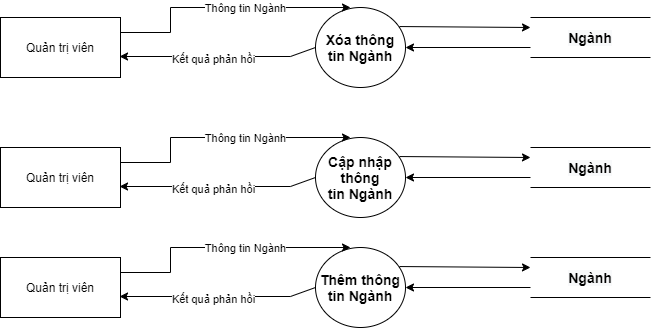

The diagram above was exported from draw.io. Its source (the exported page's mxGraphModel, read from the mxfile embedded in the PNG):
<mxGraphModel dx="868" dy="520" grid="1" gridSize="10" guides="1" tooltips="1" connect="1" arrows="1" fold="1" page="1" pageScale="1" pageWidth="850" pageHeight="1100" math="0" shadow="0">
  <root>
    <mxCell id="X65Kh-BxioWXdsh4PPup-0" />
    <mxCell id="X65Kh-BxioWXdsh4PPup-1" parent="X65Kh-BxioWXdsh4PPup-0" />
    <mxCell id="X65Kh-BxioWXdsh4PPup-2" value="Quản trị viên" style="rounded=0;whiteSpace=wrap;html=1;" parent="X65Kh-BxioWXdsh4PPup-1" vertex="1">
      <mxGeometry x="110" y="310" width="120" height="60" as="geometry" />
    </mxCell>
    <mxCell id="X65Kh-BxioWXdsh4PPup-3" value="&lt;span style=&quot;font-size: 14px&quot;&gt;&lt;b&gt;Thêm thông tin&amp;nbsp;&lt;/b&gt;&lt;/span&gt;&lt;b style=&quot;font-size: 14px&quot;&gt;Ngành&lt;/b&gt;" style="ellipse;whiteSpace=wrap;html=1;" parent="X65Kh-BxioWXdsh4PPup-1" vertex="1">
      <mxGeometry x="425" y="300" width="90" height="80" as="geometry" />
    </mxCell>
    <mxCell id="X65Kh-BxioWXdsh4PPup-4" value="&#10;&#10;&lt;b style=&quot;color: rgb(0, 0, 0); font-family: helvetica; font-size: 14px; font-style: normal; letter-spacing: normal; text-align: center; text-indent: 0px; text-transform: none; word-spacing: 0px; background-color: rgb(248, 249, 250);&quot;&gt;Ngành&lt;/b&gt;&#10;&#10;" style="shape=partialRectangle;whiteSpace=wrap;html=1;left=0;right=0;fillColor=none;" parent="X65Kh-BxioWXdsh4PPup-1" vertex="1">
      <mxGeometry x="640" y="310" width="120" height="40" as="geometry" />
    </mxCell>
    <mxCell id="X65Kh-BxioWXdsh4PPup-5" value="" style="endArrow=classic;html=1;rounded=0;entryX=1;entryY=0.5;entryDx=0;entryDy=0;exitX=0;exitY=0.75;exitDx=0;exitDy=0;" parent="X65Kh-BxioWXdsh4PPup-1" source="X65Kh-BxioWXdsh4PPup-4" target="X65Kh-BxioWXdsh4PPup-3" edge="1">
      <mxGeometry width="50" height="50" relative="1" as="geometry">
        <mxPoint x="465" y="480" as="sourcePoint" />
        <mxPoint x="495" y="660" as="targetPoint" />
      </mxGeometry>
    </mxCell>
    <mxCell id="X65Kh-BxioWXdsh4PPup-6" value="" style="endArrow=classic;html=1;rounded=0;entryX=0;entryY=0.25;entryDx=0;entryDy=0;exitX=0.933;exitY=0.238;exitDx=0;exitDy=0;exitPerimeter=0;" parent="X65Kh-BxioWXdsh4PPup-1" source="X65Kh-BxioWXdsh4PPup-3" target="X65Kh-BxioWXdsh4PPup-4" edge="1">
      <mxGeometry width="50" height="50" relative="1" as="geometry">
        <mxPoint x="445" y="710" as="sourcePoint" />
        <mxPoint x="495" y="660" as="targetPoint" />
      </mxGeometry>
    </mxCell>
    <mxCell id="X65Kh-BxioWXdsh4PPup-7" style="edgeStyle=orthogonalEdgeStyle;rounded=0;orthogonalLoop=1;jettySize=auto;html=1;exitX=1;exitY=0.25;exitDx=0;exitDy=0;entryX=0;entryY=0.5;entryDx=0;entryDy=0;" parent="X65Kh-BxioWXdsh4PPup-1" source="X65Kh-BxioWXdsh4PPup-2" edge="1">
      <mxGeometry relative="1" as="geometry">
        <mxPoint x="280" y="350" as="sourcePoint" />
        <mxPoint x="460" y="300" as="targetPoint" />
        <Array as="points">
          <mxPoint x="280" y="325" />
          <mxPoint x="280" y="300" />
        </Array>
      </mxGeometry>
    </mxCell>
    <mxCell id="X65Kh-BxioWXdsh4PPup-8" value="Thông tin Ngành" style="edgeLabel;html=1;align=center;verticalAlign=middle;resizable=0;points=[];" parent="X65Kh-BxioWXdsh4PPup-7" vertex="1" connectable="0">
      <mxGeometry x="-0.2702" y="1" relative="1" as="geometry">
        <mxPoint x="56" y="1" as="offset" />
      </mxGeometry>
    </mxCell>
    <mxCell id="X65Kh-BxioWXdsh4PPup-9" value="" style="endArrow=classic;html=1;rounded=0;fontSize=14;entryX=0.992;entryY=0.65;entryDx=0;entryDy=0;exitX=0;exitY=0.5;exitDx=0;exitDy=0;entryPerimeter=0;" parent="X65Kh-BxioWXdsh4PPup-1" source="X65Kh-BxioWXdsh4PPup-3" target="X65Kh-BxioWXdsh4PPup-2" edge="1">
      <mxGeometry width="50" height="50" relative="1" as="geometry">
        <mxPoint x="473.1801948466052" y="331.6442712474617" as="sourcePoint" />
        <mxPoint x="280" y="368.36" as="targetPoint" />
        <Array as="points">
          <mxPoint x="400" y="349" />
        </Array>
      </mxGeometry>
    </mxCell>
    <mxCell id="X65Kh-BxioWXdsh4PPup-10" value="&lt;font style=&quot;font-size: 12px&quot;&gt;&lt;span style=&quot;font-size: 11px&quot;&gt;Kết quả phản hồi&lt;/span&gt;&lt;br style=&quot;font-size: 12px&quot;&gt;&lt;/font&gt;" style="edgeLabel;html=1;align=center;verticalAlign=middle;resizable=0;points=[];fontSize=12;" parent="X65Kh-BxioWXdsh4PPup-9" vertex="1" connectable="0">
      <mxGeometry x="0.0576" y="1" relative="1" as="geometry">
        <mxPoint as="offset" />
      </mxGeometry>
    </mxCell>
    <mxCell id="X65Kh-BxioWXdsh4PPup-11" value="Quản trị viên" style="rounded=0;whiteSpace=wrap;html=1;" parent="X65Kh-BxioWXdsh4PPup-1" vertex="1">
      <mxGeometry x="110" y="200" width="120" height="60" as="geometry" />
    </mxCell>
    <mxCell id="X65Kh-BxioWXdsh4PPup-12" value="&lt;span style=&quot;font-size: 14px&quot;&gt;&lt;b&gt;Cập nhập thông tin&amp;nbsp;&lt;/b&gt;&lt;/span&gt;&lt;b style=&quot;font-size: 14px&quot;&gt;Ngành&lt;/b&gt;" style="ellipse;whiteSpace=wrap;html=1;" parent="X65Kh-BxioWXdsh4PPup-1" vertex="1">
      <mxGeometry x="425" y="190" width="90" height="80" as="geometry" />
    </mxCell>
    <mxCell id="X65Kh-BxioWXdsh4PPup-13" value="&#10;&#10;&lt;b style=&quot;color: rgb(0, 0, 0); font-family: helvetica; font-size: 14px; font-style: normal; letter-spacing: normal; text-align: center; text-indent: 0px; text-transform: none; word-spacing: 0px; background-color: rgb(248, 249, 250);&quot;&gt;Ngành&lt;/b&gt;&#10;&#10;" style="shape=partialRectangle;whiteSpace=wrap;html=1;left=0;right=0;fillColor=none;" parent="X65Kh-BxioWXdsh4PPup-1" vertex="1">
      <mxGeometry x="640" y="200" width="120" height="40" as="geometry" />
    </mxCell>
    <mxCell id="X65Kh-BxioWXdsh4PPup-14" value="" style="endArrow=classic;html=1;rounded=0;entryX=1;entryY=0.5;entryDx=0;entryDy=0;exitX=0;exitY=0.75;exitDx=0;exitDy=0;" parent="X65Kh-BxioWXdsh4PPup-1" source="X65Kh-BxioWXdsh4PPup-13" target="X65Kh-BxioWXdsh4PPup-12" edge="1">
      <mxGeometry width="50" height="50" relative="1" as="geometry">
        <mxPoint x="465" y="370" as="sourcePoint" />
        <mxPoint x="495" y="550" as="targetPoint" />
      </mxGeometry>
    </mxCell>
    <mxCell id="X65Kh-BxioWXdsh4PPup-15" value="" style="endArrow=classic;html=1;rounded=0;entryX=0;entryY=0.25;entryDx=0;entryDy=0;exitX=0.933;exitY=0.238;exitDx=0;exitDy=0;exitPerimeter=0;" parent="X65Kh-BxioWXdsh4PPup-1" source="X65Kh-BxioWXdsh4PPup-12" target="X65Kh-BxioWXdsh4PPup-13" edge="1">
      <mxGeometry width="50" height="50" relative="1" as="geometry">
        <mxPoint x="445" y="600" as="sourcePoint" />
        <mxPoint x="495" y="550" as="targetPoint" />
      </mxGeometry>
    </mxCell>
    <mxCell id="X65Kh-BxioWXdsh4PPup-16" style="edgeStyle=orthogonalEdgeStyle;rounded=0;orthogonalLoop=1;jettySize=auto;html=1;exitX=1;exitY=0.25;exitDx=0;exitDy=0;entryX=0;entryY=0.5;entryDx=0;entryDy=0;" parent="X65Kh-BxioWXdsh4PPup-1" source="X65Kh-BxioWXdsh4PPup-11" edge="1">
      <mxGeometry relative="1" as="geometry">
        <mxPoint x="280" y="240" as="sourcePoint" />
        <mxPoint x="460" y="190" as="targetPoint" />
        <Array as="points">
          <mxPoint x="280" y="215" />
          <mxPoint x="280" y="190" />
        </Array>
      </mxGeometry>
    </mxCell>
    <mxCell id="X65Kh-BxioWXdsh4PPup-17" value="Thông tin Ngành" style="edgeLabel;html=1;align=center;verticalAlign=middle;resizable=0;points=[];" parent="X65Kh-BxioWXdsh4PPup-16" vertex="1" connectable="0">
      <mxGeometry x="-0.2702" y="1" relative="1" as="geometry">
        <mxPoint x="56" y="1" as="offset" />
      </mxGeometry>
    </mxCell>
    <mxCell id="X65Kh-BxioWXdsh4PPup-18" value="" style="endArrow=classic;html=1;rounded=0;fontSize=14;entryX=0.992;entryY=0.65;entryDx=0;entryDy=0;exitX=0;exitY=0.5;exitDx=0;exitDy=0;entryPerimeter=0;" parent="X65Kh-BxioWXdsh4PPup-1" source="X65Kh-BxioWXdsh4PPup-12" target="X65Kh-BxioWXdsh4PPup-11" edge="1">
      <mxGeometry width="50" height="50" relative="1" as="geometry">
        <mxPoint x="473.1801948466052" y="221.6442712474617" as="sourcePoint" />
        <mxPoint x="280" y="258.36" as="targetPoint" />
        <Array as="points">
          <mxPoint x="400" y="239" />
        </Array>
      </mxGeometry>
    </mxCell>
    <mxCell id="X65Kh-BxioWXdsh4PPup-19" value="&lt;font style=&quot;font-size: 12px&quot;&gt;&lt;span style=&quot;font-size: 11px&quot;&gt;Kết quả phản hồi&lt;/span&gt;&lt;br style=&quot;font-size: 12px&quot;&gt;&lt;/font&gt;" style="edgeLabel;html=1;align=center;verticalAlign=middle;resizable=0;points=[];fontSize=12;" parent="X65Kh-BxioWXdsh4PPup-18" vertex="1" connectable="0">
      <mxGeometry x="0.0576" y="1" relative="1" as="geometry">
        <mxPoint as="offset" />
      </mxGeometry>
    </mxCell>
    <mxCell id="X65Kh-BxioWXdsh4PPup-20" value="Quản trị viên" style="rounded=0;whiteSpace=wrap;html=1;" parent="X65Kh-BxioWXdsh4PPup-1" vertex="1">
      <mxGeometry x="110" y="70" width="120" height="60" as="geometry" />
    </mxCell>
    <mxCell id="X65Kh-BxioWXdsh4PPup-21" value="&lt;span style=&quot;font-size: 14px&quot;&gt;&lt;b&gt;Xóa thông tin Ngành&lt;/b&gt;&lt;/span&gt;" style="ellipse;whiteSpace=wrap;html=1;" parent="X65Kh-BxioWXdsh4PPup-1" vertex="1">
      <mxGeometry x="425" y="60" width="90" height="80" as="geometry" />
    </mxCell>
    <mxCell id="X65Kh-BxioWXdsh4PPup-22" value="&#10;&#10;&lt;b style=&quot;color: rgb(0, 0, 0); font-family: helvetica; font-size: 14px; font-style: normal; letter-spacing: normal; text-align: center; text-indent: 0px; text-transform: none; word-spacing: 0px; background-color: rgb(248, 249, 250);&quot;&gt;Ngành&lt;/b&gt;&#10;&#10;" style="shape=partialRectangle;whiteSpace=wrap;html=1;left=0;right=0;fillColor=none;" parent="X65Kh-BxioWXdsh4PPup-1" vertex="1">
      <mxGeometry x="640" y="70" width="120" height="40" as="geometry" />
    </mxCell>
    <mxCell id="X65Kh-BxioWXdsh4PPup-23" value="" style="endArrow=classic;html=1;rounded=0;entryX=1;entryY=0.5;entryDx=0;entryDy=0;exitX=0;exitY=0.75;exitDx=0;exitDy=0;" parent="X65Kh-BxioWXdsh4PPup-1" source="X65Kh-BxioWXdsh4PPup-22" target="X65Kh-BxioWXdsh4PPup-21" edge="1">
      <mxGeometry width="50" height="50" relative="1" as="geometry">
        <mxPoint x="465" y="240" as="sourcePoint" />
        <mxPoint x="495" y="420" as="targetPoint" />
      </mxGeometry>
    </mxCell>
    <mxCell id="X65Kh-BxioWXdsh4PPup-24" value="" style="endArrow=classic;html=1;rounded=0;entryX=0;entryY=0.25;entryDx=0;entryDy=0;exitX=0.933;exitY=0.238;exitDx=0;exitDy=0;exitPerimeter=0;" parent="X65Kh-BxioWXdsh4PPup-1" source="X65Kh-BxioWXdsh4PPup-21" target="X65Kh-BxioWXdsh4PPup-22" edge="1">
      <mxGeometry width="50" height="50" relative="1" as="geometry">
        <mxPoint x="445" y="470" as="sourcePoint" />
        <mxPoint x="495" y="420" as="targetPoint" />
      </mxGeometry>
    </mxCell>
    <mxCell id="X65Kh-BxioWXdsh4PPup-25" style="edgeStyle=orthogonalEdgeStyle;rounded=0;orthogonalLoop=1;jettySize=auto;html=1;exitX=1;exitY=0.25;exitDx=0;exitDy=0;entryX=0;entryY=0.5;entryDx=0;entryDy=0;" parent="X65Kh-BxioWXdsh4PPup-1" source="X65Kh-BxioWXdsh4PPup-20" edge="1">
      <mxGeometry relative="1" as="geometry">
        <mxPoint x="280" y="110" as="sourcePoint" />
        <mxPoint x="460" y="60" as="targetPoint" />
        <Array as="points">
          <mxPoint x="280" y="85" />
          <mxPoint x="280" y="60" />
        </Array>
      </mxGeometry>
    </mxCell>
    <mxCell id="X65Kh-BxioWXdsh4PPup-26" value="Thông tin Ngành" style="edgeLabel;html=1;align=center;verticalAlign=middle;resizable=0;points=[];" parent="X65Kh-BxioWXdsh4PPup-25" vertex="1" connectable="0">
      <mxGeometry x="-0.2702" y="1" relative="1" as="geometry">
        <mxPoint x="56" y="1" as="offset" />
      </mxGeometry>
    </mxCell>
    <mxCell id="X65Kh-BxioWXdsh4PPup-27" value="" style="endArrow=classic;html=1;rounded=0;fontSize=14;entryX=0.992;entryY=0.65;entryDx=0;entryDy=0;exitX=0;exitY=0.5;exitDx=0;exitDy=0;entryPerimeter=0;" parent="X65Kh-BxioWXdsh4PPup-1" source="X65Kh-BxioWXdsh4PPup-21" target="X65Kh-BxioWXdsh4PPup-20" edge="1">
      <mxGeometry width="50" height="50" relative="1" as="geometry">
        <mxPoint x="473.1801948466052" y="91.64427124746169" as="sourcePoint" />
        <mxPoint x="280" y="128.36" as="targetPoint" />
        <Array as="points">
          <mxPoint x="400" y="109" />
        </Array>
      </mxGeometry>
    </mxCell>
    <mxCell id="X65Kh-BxioWXdsh4PPup-28" value="&lt;font style=&quot;font-size: 12px&quot;&gt;&lt;span style=&quot;font-size: 11px&quot;&gt;Kết quả phản hồi&lt;/span&gt;&lt;br style=&quot;font-size: 12px&quot;&gt;&lt;/font&gt;" style="edgeLabel;html=1;align=center;verticalAlign=middle;resizable=0;points=[];fontSize=12;" parent="X65Kh-BxioWXdsh4PPup-27" vertex="1" connectable="0">
      <mxGeometry x="0.0576" y="1" relative="1" as="geometry">
        <mxPoint as="offset" />
      </mxGeometry>
    </mxCell>
  </root>
</mxGraphModel>